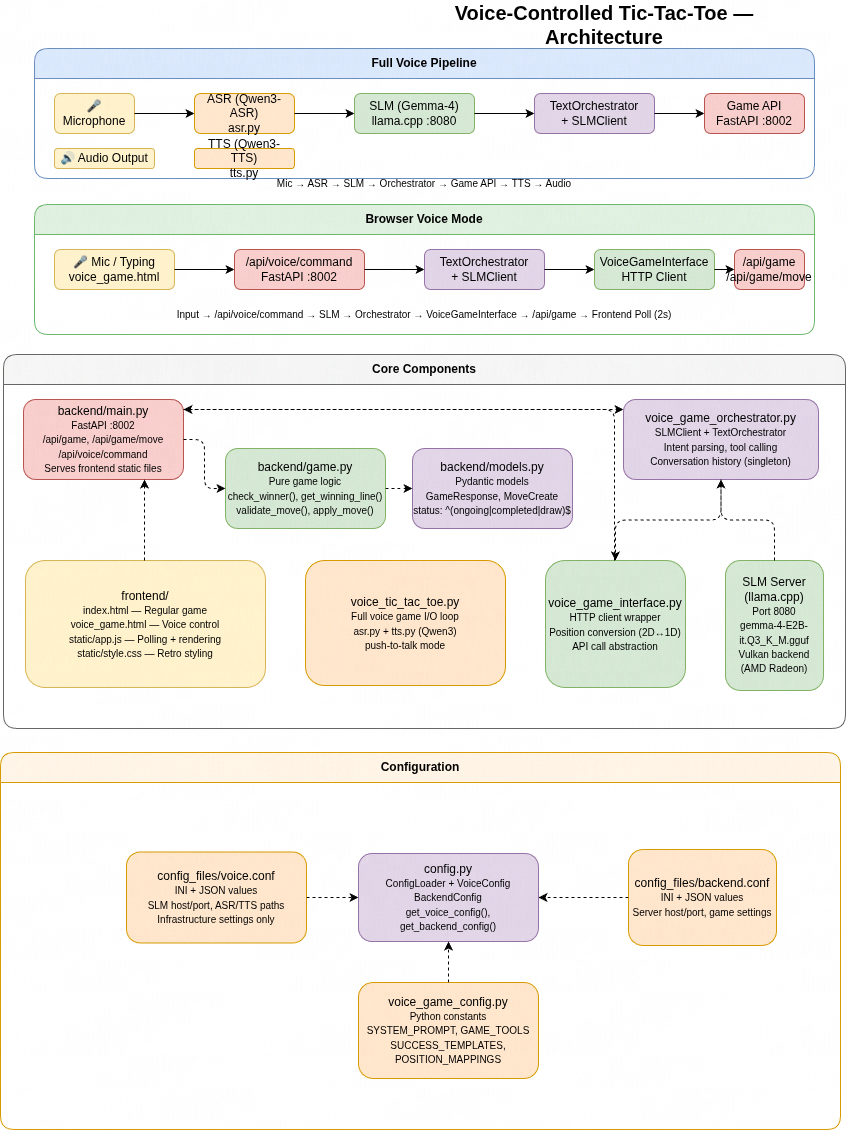

The diagram above was exported from draw.io. Its source (the exported page's mxGraphModel, read from the mxfile embedded in the PNG):
<mxGraphModel dx="1630" dy="709" grid="0" gridSize="10" guides="1" tooltips="1" connect="1" arrows="1" fold="1" page="0" pageScale="1" pageWidth="850" pageHeight="1100" math="0" shadow="0" adaptiveColors="auto">
  <root>
    <mxCell id="0" />
    <mxCell id="1" parent="0" />
    <mxCell id="title" parent="1" style="text;html=1;strokeColor=none;fillColor=none;align=center;verticalAlign=middle;whiteSpace=wrap;rounded=0;fontSize=20;fontStyle=1" value="Voice-Controlled Tic-Tac-Toe — Architecture" vertex="1">
      <mxGeometry height="40" width="400" x="400" y="10" as="geometry" />
    </mxCell>
    <mxCell id="svc_voice" parent="1" style="swimlane;startSize=30;fillColor=#dae8fc;strokeColor=#6c8ebf;rounded=1;whiteSpace=wrap;html=1;" value="Full Voice Pipeline" vertex="1">
      <mxGeometry height="130" width="780" x="30" y="54" as="geometry" />
    </mxCell>
    <mxCell id="mic" parent="svc_voice" style="rounded=1;whiteSpace=wrap;html=1;fillColor=#fff2cc;strokeColor=#d6b656;" value="🎤 Microphone" vertex="1">
      <mxGeometry height="40" width="80" x="20" y="45" as="geometry" />
    </mxCell>
    <mxCell id="asr" parent="svc_voice" style="rounded=1;whiteSpace=wrap;html=1;fillColor=#ffe6cc;strokeColor=#d79b00;" value="ASR (Qwen3-ASR)&lt;br/&gt;asr.py" vertex="1">
      <mxGeometry height="40" width="100" x="160" y="45" as="geometry" />
    </mxCell>
    <mxCell id="slm_voice" parent="svc_voice" style="rounded=1;whiteSpace=wrap;html=1;fillColor=#d5e8d4;strokeColor=#82b366;" value="SLM (Gemma-4)&lt;br/&gt;llama.cpp :8080" vertex="1">
      <mxGeometry height="40" width="120" x="320" y="45" as="geometry" />
    </mxCell>
    <mxCell id="orch_voice" parent="svc_voice" style="rounded=1;whiteSpace=wrap;html=1;fillColor=#e1d5e7;strokeColor=#9673a6;" value="TextOrchestrator&lt;br/&gt;+ SLMClient" vertex="1">
      <mxGeometry height="40" width="120" x="500" y="45" as="geometry" />
    </mxCell>
    <mxCell id="gameapi_voice" parent="svc_voice" style="rounded=1;whiteSpace=wrap;html=1;fillColor=#f8cecc;strokeColor=#b85450;" value="Game API&lt;br/&gt;FastAPI :8002" vertex="1">
      <mxGeometry height="40" width="100" x="670" y="45" as="geometry" />
    </mxCell>
    <mxCell id="tts" parent="svc_voice" style="rounded=1;whiteSpace=wrap;html=1;fillColor=#ffe6cc;strokeColor=#d79b00;" value="TTS (Qwen3-TTS)&lt;br/&gt;tts.py" vertex="1">
      <mxGeometry height="20" width="100" x="160" y="100" as="geometry" />
    </mxCell>
    <mxCell id="audio_out" parent="svc_voice" style="rounded=1;whiteSpace=wrap;html=1;fillColor=#fff2cc;strokeColor=#d6b656;" value="🔊 Audio Output" vertex="1">
      <mxGeometry height="20" width="100" x="20" y="100" as="geometry" />
    </mxCell>
    <mxCell id="e1" edge="1" parent="svc_voice" source="mic" style="edgeStyle=orthogonalEdgeStyle;rounded=1;html=1;" target="asr">
      <mxGeometry relative="1" as="geometry" />
    </mxCell>
    <mxCell id="e2" edge="1" parent="svc_voice" source="asr" style="edgeStyle=orthogonalEdgeStyle;rounded=1;html=1;" target="slm_voice">
      <mxGeometry relative="1" as="geometry" />
    </mxCell>
    <mxCell id="e3" edge="1" parent="svc_voice" source="slm_voice" style="edgeStyle=orthogonalEdgeStyle;rounded=1;html=1;" target="orch_voice">
      <mxGeometry relative="1" as="geometry" />
    </mxCell>
    <mxCell id="e4" edge="1" parent="svc_voice" source="orch_voice" style="edgeStyle=orthogonalEdgeStyle;rounded=1;html=1;" target="gameapi_voice">
      <mxGeometry relative="1" as="geometry" />
    </mxCell>
    <mxCell id="vflow" parent="svc_voice" style="text;html=1;strokeColor=none;fillColor=none;align=center;verticalAlign=middle;whiteSpace=wrap;rounded=0;fontSize=10;" value="Mic → ASR → SLM → Orchestrator → Game API → TTS → Audio" vertex="1">
      <mxGeometry height="20" width="740" x="20" y="125" as="geometry" />
    </mxCell>
    <mxCell id="svc_browser" parent="1" style="swimlane;startSize=30;fillColor=#e0f0e0;strokeColor=#6db86d;rounded=1;whiteSpace=wrap;html=1;" value="Browser Voice Mode" vertex="1">
      <mxGeometry height="130" width="780" x="30" y="210" as="geometry" />
    </mxCell>
    <mxCell id="user_input" parent="svc_browser" style="rounded=1;whiteSpace=wrap;html=1;fillColor=#fff2cc;strokeColor=#d6b656;" value="🎤 Mic / Typing&lt;br/&gt;voice_game.html" vertex="1">
      <mxGeometry height="40" width="120" x="20" y="45" as="geometry" />
    </mxCell>
    <mxCell id="api_endpoint" parent="svc_browser" style="rounded=1;whiteSpace=wrap;html=1;fillColor=#f8cecc;strokeColor=#b85450;" value="/api/voice/command&lt;br/&gt;FastAPI :8002" vertex="1">
      <mxGeometry height="40" width="130" x="200" y="45" as="geometry" />
    </mxCell>
    <mxCell id="orch_browser" parent="svc_browser" style="rounded=1;whiteSpace=wrap;html=1;fillColor=#e1d5e7;strokeColor=#9673a6;" value="TextOrchestrator&lt;br/&gt;+ SLMClient" vertex="1">
      <mxGeometry height="40" width="120" x="390" y="45" as="geometry" />
    </mxCell>
    <mxCell id="voice_iface" parent="svc_browser" style="rounded=1;whiteSpace=wrap;html=1;fillColor=#d5e8d4;strokeColor=#82b366;" value="VoiceGameInterface&lt;br/&gt;HTTP Client" vertex="1">
      <mxGeometry height="40" width="120" x="560" y="45" as="geometry" />
    </mxCell>
    <mxCell id="gameapi_browser" parent="svc_browser" style="rounded=1;whiteSpace=wrap;html=1;fillColor=#f8cecc;strokeColor=#b85450;" value="/api/game&lt;br/&gt;/api/game/move" vertex="1">
      <mxGeometry height="40" width="70" x="700" y="45" as="geometry" />
    </mxCell>
    <mxCell id="e5" edge="1" parent="svc_browser" source="user_input" style="edgeStyle=orthogonalEdgeStyle;rounded=1;html=1;" target="api_endpoint">
      <mxGeometry relative="1" as="geometry" />
    </mxCell>
    <mxCell id="e6" edge="1" parent="svc_browser" source="api_endpoint" style="edgeStyle=orthogonalEdgeStyle;rounded=1;html=1;" target="orch_browser">
      <mxGeometry relative="1" as="geometry" />
    </mxCell>
    <mxCell id="e7" edge="1" parent="svc_browser" source="orch_browser" style="edgeStyle=orthogonalEdgeStyle;rounded=1;html=1;" target="voice_iface">
      <mxGeometry relative="1" as="geometry" />
    </mxCell>
    <mxCell id="e8" edge="1" parent="svc_browser" source="voice_iface" style="edgeStyle=orthogonalEdgeStyle;rounded=1;html=1;" target="gameapi_browser">
      <mxGeometry relative="1" as="geometry" />
    </mxCell>
    <mxCell id="bflow" parent="svc_browser" style="text;html=1;strokeColor=none;fillColor=none;align=center;verticalAlign=middle;whiteSpace=wrap;rounded=0;fontSize=10;" value="Input → /api/voice/command → SLM → Orchestrator → VoiceGameInterface → /api/game → Frontend Poll (2s)" vertex="1">
      <mxGeometry height="20" width="740" x="20" y="100" as="geometry" />
    </mxCell>
    <mxCell id="svc_core" parent="1" style="swimlane;startSize=30;fillColor=#f5f5f5;strokeColor=#666666;rounded=1;whiteSpace=wrap;html=1;" value="Core Components" vertex="1">
      <mxGeometry height="374" width="842" x="-1" y="360" as="geometry" />
    </mxCell>
    <mxCell id="comp_backend" parent="svc_core" style="rounded=1;whiteSpace=wrap;html=1;fillColor=#f8cecc;strokeColor=#b85450;" value="backend/main.py&lt;br/&gt;&lt;font style=&quot;font-size:10px&quot;&gt;FastAPI :8002&lt;br/&gt;/api/game, /api/game/move&lt;br/&gt;/api/voice/command&lt;br/&gt;Serves frontend static files&lt;/font&gt;" vertex="1">
      <mxGeometry height="80" width="160" x="20" y="45" as="geometry" />
    </mxCell>
    <mxCell id="comp_game" parent="svc_core" style="rounded=1;whiteSpace=wrap;html=1;fillColor=#d5e8d4;strokeColor=#82b366;" value="backend/game.py&lt;br/&gt;&lt;font style=&quot;font-size:10px&quot;&gt;Pure game logic&lt;br/&gt;check_winner(), get_winning_line()&lt;br/&gt;validate_move(), apply_move()&lt;/font&gt;" vertex="1">
      <mxGeometry height="80" width="160" x="222" y="94" as="geometry" />
    </mxCell>
    <mxCell id="comp_models" parent="svc_core" style="rounded=1;whiteSpace=wrap;html=1;fillColor=#e1d5e7;strokeColor=#9673a6;" value="backend/models.py&lt;br/&gt;&lt;font style=&quot;font-size:10px&quot;&gt;Pydantic models&lt;br/&gt;GameResponse, MoveCreate&lt;br/&gt;status: ^(ongoing|completed|draw)$&lt;/font&gt;" vertex="1">
      <mxGeometry height="80" width="160" x="409" y="94" as="geometry" />
    </mxCell>
    <mxCell id="comp_orch" parent="svc_core" style="rounded=1;whiteSpace=wrap;html=1;fillColor=#e1d5e7;strokeColor=#9673a6;" value="voice_game_orchestrator.py&lt;br/&gt;&lt;font style=&quot;font-size:10px&quot;&gt;SLMClient + TextOrchestrator&lt;br/&gt;Intent parsing, tool calling&lt;br/&gt;Conversation history (singleton)&lt;/font&gt;" vertex="1">
      <mxGeometry height="80" width="195" x="620" y="45" as="geometry" />
    </mxCell>
    <mxCell id="comp_frontend" parent="svc_core" style="rounded=1;whiteSpace=wrap;html=1;fillColor=#fff2cc;strokeColor=#d6b656;" value="frontend/&lt;br/&gt;&lt;font style=&quot;font-size:10px&quot;&gt;index.html — Regular game&lt;br/&gt;voice_game.html — Voice control&lt;br/&gt;static/app.js — Polling + rendering&lt;br/&gt;static/style.css — Retro styling&lt;/font&gt;" vertex="1">
      <mxGeometry height="127" width="240" x="22" y="206" as="geometry" />
    </mxCell>
    <mxCell id="comp_voice" parent="svc_core" style="rounded=1;whiteSpace=wrap;html=1;fillColor=#ffe6cc;strokeColor=#d79b00;" value="voice_tic_tac_toe.py&lt;br/&gt;&lt;font style=&quot;font-size:10px&quot;&gt;Full voice game I/O loop&lt;br/&gt;asr.py + tts.py (Qwen3)&lt;br/&gt;push-to-talk mode&lt;/font&gt;" vertex="1">
      <mxGeometry height="125" width="200" x="302" y="206" as="geometry" />
    </mxCell>
    <mxCell id="comp_iface" parent="svc_core" style="rounded=1;whiteSpace=wrap;html=1;fillColor=#d5e8d4;strokeColor=#82b366;" value="voice_game_interface.py&lt;br/&gt;&lt;font style=&quot;font-size:10px&quot;&gt;HTTP client wrapper&lt;br/&gt;Position conversion (2D↔1D)&lt;br/&gt;API call abstraction&lt;/font&gt;" vertex="1">
      <mxGeometry height="127" width="140" x="542" y="206" as="geometry" />
    </mxCell>
    <mxCell id="comp_slm" parent="svc_core" style="rounded=1;whiteSpace=wrap;html=1;fillColor=#d5e8d4;strokeColor=#82b366;" value="SLM Server (llama.cpp)&lt;br/&gt;&lt;font style=&quot;font-size:10px&quot;&gt;Port 8080&lt;br/&gt;gemma-4-E2B-it.Q3_K_M.gguf&lt;br/&gt;Vulkan backend (AMD Radeon)&lt;/font&gt;" vertex="1">
      <mxGeometry height="130" width="98" x="722" y="206" as="geometry" />
    </mxCell>
    <mxCell id="svc_config" parent="1" style="swimlane;startSize=30;fillColor=#fff4e6;strokeColor=#d79b00;rounded=1;whiteSpace=wrap;html=1;" value="Configuration" vertex="1">
      <mxGeometry height="377" width="840" x="-4" y="758" as="geometry" />
    </mxCell>
    <mxCell id="cfg_voice" parent="svc_config" style="rounded=1;whiteSpace=wrap;html=1;fillColor=#ffe6cc;strokeColor=#d79b00;" value="config_files/voice.conf&lt;br/&gt;&lt;font style=&quot;font-size:10px&quot;&gt;INI + JSON values&lt;br/&gt;SLM host/port, ASR/TTS paths&lt;br/&gt;Infrastructure settings only&lt;/font&gt;" vertex="1">
      <mxGeometry height="91" width="180" x="126" y="99.5" as="geometry" />
    </mxCell>
    <mxCell id="cfg_vgc" parent="svc_config" style="rounded=1;whiteSpace=wrap;html=1;fillColor=#ffe6cc;strokeColor=#d79b00;" value="voice_game_config.py&lt;br/&gt;&lt;font style=&quot;font-size:10px&quot;&gt;Python constants&lt;br/&gt;SYSTEM_PROMPT, GAME_TOOLS&lt;br/&gt;SUCCESS_TEMPLATES, POSITION_MAPPINGS&lt;/font&gt;" vertex="1">
      <mxGeometry height="96" width="180" x="358" y="230" as="geometry" />
    </mxCell>
    <mxCell id="cfg_backend" parent="svc_config" style="rounded=1;whiteSpace=wrap;html=1;fillColor=#ffe6cc;strokeColor=#d79b00;" value="config_files/backend.conf&lt;br/&gt;&lt;font style=&quot;font-size:10px&quot;&gt;INI + JSON values&lt;br/&gt;Server host/port, game settings&lt;/font&gt;" vertex="1">
      <mxGeometry height="96" width="148" x="628" y="97" as="geometry" />
    </mxCell>
    <mxCell id="cfg_config" parent="svc_config" style="rounded=1;whiteSpace=wrap;html=1;fillColor=#e1d5e7;strokeColor=#9673a6;" value="config.py&lt;br/&gt;&lt;font style=&quot;font-size:10px&quot;&gt;ConfigLoader + VoiceConfig&lt;br/&gt;BackendConfig&lt;br/&gt;get_voice_config(), get_backend_config()&lt;/font&gt;" vertex="1">
      <mxGeometry height="88" width="180" x="358" y="101" as="geometry" />
    </mxCell>
    <mxCell id="e15" edge="1" parent="svc_config" source="cfg_voice" style="edgeStyle=orthogonalEdgeStyle;rounded=1;html=1;dashed=1;" target="cfg_config">
      <mxGeometry relative="1" as="geometry" />
    </mxCell>
    <mxCell id="e16" edge="1" parent="svc_config" source="cfg_vgc" style="edgeStyle=orthogonalEdgeStyle;rounded=1;html=1;dashed=1;" target="cfg_config">
      <mxGeometry relative="1" as="geometry" />
    </mxCell>
    <mxCell id="e17" edge="1" parent="svc_config" source="cfg_backend" style="edgeStyle=orthogonalEdgeStyle;rounded=1;html=1;dashed=1;" target="cfg_config">
      <mxGeometry relative="1" as="geometry" />
    </mxCell>
    <mxCell id="e9" edge="1" parent="1" source="comp_backend" style="edgeStyle=orthogonalEdgeStyle;rounded=1;html=1;dashed=1;" target="comp_game">
      <mxGeometry relative="1" as="geometry" />
    </mxCell>
    <mxCell id="e10" edge="1" parent="1" source="comp_game" style="edgeStyle=orthogonalEdgeStyle;rounded=1;html=1;dashed=1;" target="comp_models">
      <mxGeometry relative="1" as="geometry" />
    </mxCell>
    <mxCell id="e11" edge="1" parent="1" source="comp_backend" style="edgeStyle=orthogonalEdgeStyle;rounded=1;html=1;dashed=1;" target="comp_orch">
      <mxGeometry relative="1" as="geometry">
        <Array as="points">
          <mxPoint x="300" y="415" />
          <mxPoint x="300" y="415" />
        </Array>
      </mxGeometry>
    </mxCell>
    <mxCell id="e12" edge="1" parent="1" source="comp_orch" style="edgeStyle=orthogonalEdgeStyle;rounded=1;html=1;dashed=1;" target="comp_iface">
      <mxGeometry relative="1" as="geometry" />
    </mxCell>
    <mxCell id="e13" edge="1" parent="1" source="comp_iface" style="edgeStyle=orthogonalEdgeStyle;rounded=1;html=1;dashed=1;" target="comp_backend">
      <mxGeometry relative="1" as="geometry">
        <Array as="points">
          <mxPoint x="610" y="415" />
          <mxPoint x="100" y="415" />
        </Array>
      </mxGeometry>
    </mxCell>
    <mxCell id="e14" edge="1" parent="1" source="comp_frontend" style="edgeStyle=orthogonalEdgeStyle;rounded=1;html=1;dashed=1;" target="comp_backend">
      <mxGeometry relative="1" as="geometry">
        <Array as="points">
          <mxPoint x="140" y="530" />
          <mxPoint x="140" y="460" />
        </Array>
      </mxGeometry>
    </mxCell>
    <mxCell id="e18" edge="1" parent="1" source="comp_slm" style="edgeStyle=orthogonalEdgeStyle;rounded=1;html=1;dashed=1;" target="comp_orch">
      <mxGeometry relative="1" as="geometry" />
    </mxCell>
  </root>
</mxGraphModel>